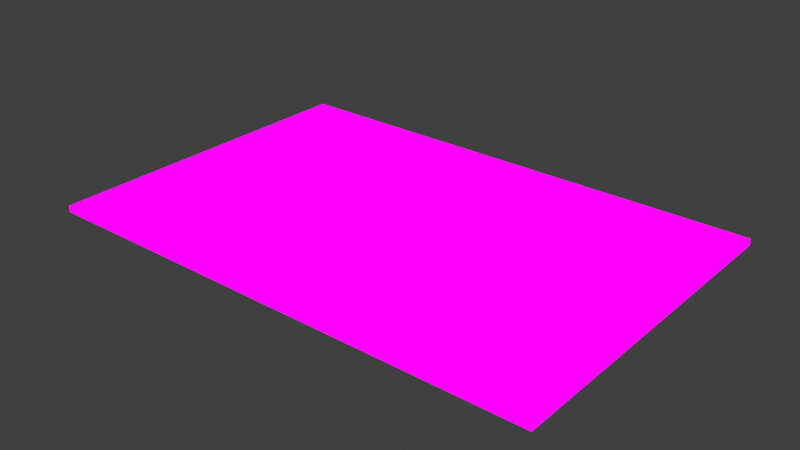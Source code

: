 # Source: newCarpetFlip.blend  (saved by Blender 3.2.14; exported with 4.5.12 LTS)
import bpy
from mathutils import Matrix  # noqa: F401  (used for matrix-valued properties, if any)

bpy.ops.wm.read_factory_settings(use_empty=True)
scene = bpy.context.scene
scene.name = 'Scene'

# ---- collections
col_collection = bpy.data.collections.new('Collection'); scene.collection.children.link(col_collection)

# ---- images (referenced by path relative to the original .blend; pixels are not part of the script)
import os
ASSET_DIR = os.environ.get("B2B_ASSET_DIR", "")  # directory of the original .blend (textures are referenced by path, not embedded)
HERE = os.path.dirname(os.path.abspath(__file__))  # packed textures are extracted next to this script under _unpacked/

def load_image(name, relpath, width, height, colorspace="sRGB"):
    """Load a texture the original file referenced (path relative to the .blend, or extracted next to this script)."""
    p = next((c for c in (os.path.join(HERE, relpath), os.path.join(ASSET_DIR, relpath)) if relpath and os.path.exists(c)), "")
    if p:
        img = bpy.data.images.load(p, check_existing=True)
        img.name = name
    else:  # same state as the original file: an image datablock whose file is absent (Cycles renders it pink)
        img = bpy.data.images.new(name, width, height)
        img.source = "FILE"
        img.filepath = "//" + (relpath or name)
    img.colorspace_settings.name = colorspace
    return img
img_officetexture_png = load_image('OfficeTexture.png', 'OfficeTexture.png', 1024, 1024, 'sRGB')

# ---- materials (node trees are filled in below, after node groups)
mat_officetexture = bpy.data.materials.new('OfficeTexture')
mat_officetexture.use_transparent_shadow = False

# ---- material node trees
mat_officetexture.use_nodes = True; mat_officetexture.node_tree.nodes.clear()
_N = mat_officetexture.node_tree.nodes; _L = mat_officetexture.node_tree.links
n0 = _N.new('ShaderNodeOutputMaterial'); n0.name = 'Material Output'; n0.location = (400, 0)
n1 = _N.new('ShaderNodeLightPath'); n1.name = 'Light Path'; n1.location = (0, 250)
n2 = _N.new('ShaderNodeBsdfTransparent'); n2.name = 'Transparent BSDF'; n2.location = (-200, -100)
n3 = _N.new('ShaderNodeEmission'); n3.name = 'Emission'; n3.location = (-200, -200)
n4 = _N.new('ShaderNodeMixShader'); n4.name = 'Mix Shader'; n4.location = (200, 0)
n5 = _N.new('ShaderNodeMixShader'); n5.name = 'Mix Shader.001'; n5.location = (0, -100)
n6 = _N.new('ShaderNodeTexImage'); n6.name = 'Image Texture'; n6.location = (-500, 100)
n6.image = img_officetexture_png
n6.interpolation = 'Closest'
_L.new(n6.outputs[0], n3.inputs[0])
_L.new(n6.outputs[1], n5.inputs[0])
_L.new(n2.outputs[0], n5.inputs[1])
_L.new(n2.outputs[0], n4.inputs[1])
_L.new(n3.outputs[0], n5.inputs[2])
_L.new(n5.outputs[0], n4.inputs[2])
_L.new(n1.outputs[0], n4.inputs[0])
_L.new(n4.outputs[0], n0.inputs[0])
n0.is_active_output = True

# ---- world
world_world = bpy.data.worlds.new('World'); scene.world = world_world
world_world.use_nodes = True; world_world.node_tree.nodes.clear()
_N = world_world.node_tree.nodes; _L = world_world.node_tree.links
n0 = _N.new('ShaderNodeOutputWorld'); n0.name = 'World Output'; n0.location = (300, 300)
n1 = _N.new('ShaderNodeBackground'); n1.name = 'Background'; n1.location = (10, 300)
n1.inputs[0].default_value = (0.05088, 0.05088, 0.05088, 1.0)
_L.new(n1.outputs[0], n0.inputs[0])
n0.is_active_output = True
world_world.color = (0.05088, 0.05088, 0.05088)
world_world.use_sun_shadow = False
world_world.sun_shadow_jitter_overblur = 0.0

# ---- meshes
me_cube_001 = bpy.data.meshes.new('Cube.001')
me_cube_001.from_pydata([(-1.5, 0.0, -0.75), (-1.5, 0.0, -0.5), (-1.5, -0.03885, -0.5), (-1.5, -0.03885, -0.75), (0.25, 0.0, -1.0), (0.0, 0.0, -1.0), (0.0, -0.03885, -1.0), (0.25, -0.03885, -1.0), (-0.25, 0.0, 1.0), (0.0, 0.0, 1.0), (0.0, -0.03885, 1.0), (-0.25, -0.03885, 1.0), (0.5, 0.0, 1.0), (0.75, 0.0, 1.0), (0.75, -0.03885, 1.0), (0.5, -0.03885, 1.0), (-1.5, 0.0, -0.25), (-1.5, -0.03885, -0.25), (-1.25, 0.0, -1.0), (-1.5, 0.0, -1.0), (-1.5, -0.03885, -1.0), (-1.25, -0.03885, -1.0), (-0.25, 0.0, -1.0), (-0.5, 0.0, -1.0), (-0.5, -0.03885, -1.0), (-0.25, -0.03885, -1.0), (1.5, 0.0, 0.5), (1.5, 0.0, 0.25), (1.5, -0.03885, 0.25), (1.5, -0.03885, 0.5), (-0.5, 0.0, 1.0), (-0.5, -0.03885, 1.0), (1.0, 0.0, 1.0), (1.25, 0.0, 1.0), (1.25, -0.03885, 1.0), (1.0, -0.03885, 1.0), (0.75, 0.0, -1.0), (0.5, 0.0, -1.0), (0.5, -0.03885, -1.0), (0.75, -0.03885, -1.0), (-1.5, 0.0, 0.0), (-1.5, -0.03885, 0.0), (-1.5, 0.0, 1.0), (-1.25, 0.0, 1.0), (-1.25, -0.03885, 1.0), (-1.5, -0.03885, 1.0), (1.5, 0.0, 0.75), (1.5, -0.03885, 0.75), (1.5, 0.0, 1.0), (1.5, -0.03885, 1.0), (-1.0, 0.0, -1.0), (-1.0, -0.03885, -1.0), (0.25, 0.0, 1.0), (0.25, -0.03885, 1.0), (-1.5, 0.0, 0.25), (-1.5, -0.03885, 0.25), (1.5, 0.0, 0.0), (1.5, -0.03885, 0.0), (1.5, 0.0, -0.25), (1.5, 0.0, -0.5), (1.5, -0.03885, -0.5), (1.5, -0.03885, -0.25), (-1.5, 0.0, 0.5), (-1.5, -0.03885, 0.5), (-1.0, 0.0, 1.0), (-1.0, -0.03885, 1.0), (1.5, 0.0, -0.75), (1.5, -0.03885, -0.75), (1.5, 0.0, -1.0), (1.25, 0.0, -1.0), (1.25, -0.03885, -1.0), (1.5, -0.03885, -1.0), (-0.75, 0.0, -1.0), (-0.75, -0.03885, -1.0), (-1.5, 0.0, 0.75), (-1.5, -0.03885, 0.75), (1.0, 0.0, -1.0), (1.0, -0.03885, -1.0), (-0.75, 0.0, 1.0), (-0.75, -0.03885, 1.0), (-1.25, -0.03885, 0.75), (-1.0, -0.03885, 0.75), (-0.75, -0.03885, 0.75), (-0.5, -0.03885, 0.75), (-0.25, -0.03885, 0.75), (0.0, -0.03885, 0.75), (0.25, -0.03885, 0.75), (0.5, -0.03885, 0.75), (0.75, -0.03885, 0.75), (1.0, -0.03885, 0.75), (1.25, -0.03885, 0.75), (-1.25, -0.03885, 0.5), (-1.0, -0.03885, 0.5), (-0.75, -0.03885, 0.5), (-0.5, -0.03885, 0.5), (-0.25, -0.03885, 0.5), (0.0, -0.03885, 0.5), (0.25, -0.03885, 0.5), (0.5, -0.03885, 0.5), (0.75, -0.03885, 0.5), (1.0, -0.03885, 0.5), (1.25, -0.03885, 0.5), (-1.25, -0.03885, 0.25), (-1.0, -0.03885, 0.25), (-0.75, -0.03885, 0.25), (-0.5, -0.03885, 0.25), (-0.25, -0.03885, 0.25), (0.0, -0.03885, 0.25), (0.25, -0.03885, 0.25), (0.5, -0.03885, 0.25), (0.75, -0.03885, 0.25), (1.0, -0.03885, 0.25), (1.25, -0.03885, 0.25), (-1.25, -0.03885, 0.0), (-1.0, -0.03885, 0.0), (-0.75, -0.03885, 0.0), (-0.5, -0.03885, 0.0), (-0.25, -0.03885, 0.0), (0.0, -0.03885, 0.0), (0.25, -0.03885, 0.0), (0.5, -0.03885, 0.0), (0.75, -0.03885, 0.0), (1.0, -0.03885, 0.0), (1.25, -0.03885, 0.0), (-1.25, -0.03885, -0.25), (-1.0, -0.03885, -0.25), (-0.75, -0.03885, -0.25), (-0.5, -0.03885, -0.25), (-0.25, -0.03885, -0.25), (0.0, -0.03885, -0.25), (0.25, -0.03885, -0.25), (0.5, -0.03885, -0.25), (0.75, -0.03885, -0.25), (1.0, -0.03885, -0.25), (1.25, -0.03885, -0.25), (-1.25, -0.03885, -0.5), (-1.0, -0.03885, -0.5), (-0.75, -0.03885, -0.5), (-0.5, -0.03885, -0.5), (-0.25, -0.03885, -0.5), (0.0, -0.03885, -0.5), (0.25, -0.03885, -0.5), (0.5, -0.03885, -0.5), (0.75, -0.03885, -0.5), (1.0, -0.03885, -0.5), (1.25, -0.03885, -0.5), (-1.25, -0.03885, -0.75), (-1.0, -0.03885, -0.75), (-0.75, -0.03885, -0.75), (-0.5, -0.03885, -0.75), (-0.25, -0.03885, -0.75), (0.0, -0.03885, -0.75), (0.25, -0.03885, -0.75), (0.5, -0.03885, -0.75), (0.75, -0.03885, -0.75), (1.0, -0.03885, -0.75), (1.25, -0.03885, -0.75), (1.25, 0.0, -0.75), (1.0, 0.0, -0.75), (0.75, 0.0, -0.75), (0.5, 0.0, -0.75), (0.25, 0.0, -0.75), (0.0, 0.0, -0.75), (-0.25, 0.0, -0.75), (-0.5, 0.0, -0.75), (-0.75, 0.0, -0.75), (-1.0, 0.0, -0.75), (-1.25, 0.0, -0.75), (1.25, 0.0, -0.5), (1.0, 0.0, -0.5), (0.75, 0.0, -0.5), (0.5, 0.0, -0.5), (0.25, 0.0, -0.5), (0.0, 0.0, -0.5), (-0.25, 0.0, -0.5), (-0.5, 0.0, -0.5), (-0.75, 0.0, -0.5), (-1.0, 0.0, -0.5), (-1.25, 0.0, -0.5), (1.25, 0.0, -0.25), (1.0, 0.0, -0.25), (0.75, 0.0, -0.25), (0.5, 0.0, -0.25), (0.25, 0.0, -0.25), (0.0, 0.0, -0.25), (-0.25, 0.0, -0.25), (-0.5, 0.0, -0.25), (-0.75, 0.0, -0.25), (-1.0, 0.0, -0.25), (-1.25, 0.0, -0.25), (1.25, 0.0, 0.0), (1.0, 0.0, 0.0), (0.75, 0.0, 0.0), (0.5, 0.0, 0.0), (0.25, 0.0, 0.0), (0.0, 0.0, 0.0), (-0.25, 0.0, 0.0), (-0.5, 0.0, 0.0), (-0.75, 0.0, 0.0), (-1.0, 0.0, 0.0), (-1.25, 0.0, 0.0), (1.25, 0.0, 0.25), (1.0, 0.0, 0.25), (0.75, 0.0, 0.25), (0.5, 0.0, 0.25), (0.25, 0.0, 0.25), (0.0, 0.0, 0.25), (-0.25, 0.0, 0.25), (-0.5, 0.0, 0.25), (-0.75, 0.0, 0.25), (-1.0, 0.0, 0.25), (-1.25, 0.0, 0.25), (1.25, 0.0, 0.5), (1.0, 0.0, 0.5), (0.75, 0.0, 0.5), (0.5, 0.0, 0.5), (0.25, 0.0, 0.5), (0.0, 0.0, 0.5), (-0.25, 0.0, 0.5), (-0.5, 0.0, 0.5), (-0.75, 0.0, 0.5), (-1.0, 0.0, 0.5), (-1.25, 0.0, 0.5), (1.25, 0.0, 0.75), (1.0, 0.0, 0.75), (0.75, 0.0, 0.75), (0.5, 0.0, 0.75), (0.25, 0.0, 0.75), (0.0, 0.0, 0.75), (-0.25, 0.0, 0.75), (-0.5, 0.0, 0.75), (-0.75, 0.0, 0.75), (-1.0, 0.0, 0.75), (-1.25, 0.0, 0.75)], [], [(0, 3, 2, 1), (4, 7, 6, 5), (8, 11, 10, 9), (12, 15, 14, 13), (1, 2, 17, 16), (18, 21, 20, 19), (22, 25, 24, 23), (26, 29, 28, 27), (30, 31, 11, 8), (32, 35, 34, 33), (36, 39, 38, 37), (16, 17, 41, 40), (42, 45, 44, 43), (46, 47, 29, 26), (13, 14, 35, 32), (48, 49, 47, 46), (50, 51, 21, 18), (9, 10, 53, 52), (40, 41, 55, 54), (27, 28, 57, 56), (58, 61, 60, 59), (54, 55, 63, 62), (43, 44, 65, 64), (33, 34, 49, 48), (59, 60, 67, 66), (68, 71, 70, 69), (72, 73, 51, 50), (74, 75, 45, 42), (19, 20, 3, 0), (76, 77, 39, 36), (64, 65, 79, 78), (62, 63, 75, 74), (37, 38, 7, 4), (52, 53, 15, 12), (23, 24, 73, 72), (69, 70, 77, 76), (56, 57, 61, 58), (66, 67, 71, 68), (5, 6, 25, 22), (78, 79, 31, 30), (45, 44, 80, 75), (44, 65, 81, 80), (65, 79, 82, 81), (79, 31, 83, 82), (31, 11, 84, 83), (11, 10, 85, 84), (10, 53, 86, 85), (53, 15, 87, 86), (15, 14, 88, 87), (14, 35, 89, 88), (35, 34, 90, 89), (34, 49, 47, 90), (75, 80, 91, 63), (80, 81, 92, 91), (81, 82, 93, 92), (82, 83, 94, 93), (83, 84, 95, 94), (84, 85, 96, 95), (85, 86, 97, 96), (86, 87, 98, 97), (87, 88, 99, 98), (88, 89, 100, 99), (89, 90, 101, 100), (90, 47, 29, 101), (63, 91, 102, 55), (91, 92, 103, 102), (92, 93, 104, 103), (93, 94, 105, 104), (94, 95, 106, 105), (95, 96, 107, 106), (96, 97, 108, 107), (97, 98, 109, 108), (98, 99, 110, 109), (99, 100, 111, 110), (100, 101, 112, 111), (101, 29, 28, 112), (55, 102, 113, 41), (102, 103, 114, 113), (103, 104, 115, 114), (104, 105, 116, 115), (105, 106, 117, 116), (106, 107, 118, 117), (107, 108, 119, 118), (108, 109, 120, 119), (109, 110, 121, 120), (110, 111, 122, 121), (111, 112, 123, 122), (112, 28, 57, 123), (41, 113, 124, 17), (113, 114, 125, 124), (114, 115, 126, 125), (115, 116, 127, 126), (116, 117, 128, 127), (117, 118, 129, 128), (118, 119, 130, 129), (119, 120, 131, 130), (120, 121, 132, 131), (121, 122, 133, 132), (122, 123, 134, 133), (123, 57, 61, 134), (17, 124, 135, 2), (124, 125, 136, 135), (125, 126, 137, 136), (126, 127, 138, 137), (127, 128, 139, 138), (128, 129, 140, 139), (129, 130, 141, 140), (130, 131, 142, 141), (131, 132, 143, 142), (132, 133, 144, 143), (133, 134, 145, 144), (134, 61, 60, 145), (2, 135, 146, 3), (135, 136, 147, 146), (136, 137, 148, 147), (137, 138, 149, 148), (138, 139, 150, 149), (139, 140, 151, 150), (140, 141, 152, 151), (141, 142, 153, 152), (142, 143, 154, 153), (143, 144, 155, 154), (144, 145, 156, 155), (145, 60, 67, 156), (3, 146, 21, 20), (146, 147, 51, 21), (147, 148, 73, 51), (148, 149, 24, 73), (149, 150, 25, 24), (150, 151, 6, 25), (151, 152, 7, 6), (152, 153, 38, 7), (153, 154, 39, 38), (154, 155, 77, 39), (155, 156, 70, 77), (156, 67, 71, 70), (157, 66, 68, 69), (158, 157, 69, 76), (159, 158, 76, 36), (160, 159, 36, 37), (161, 160, 37, 4), (162, 161, 4, 5), (163, 162, 5, 22), (164, 163, 22, 23), (165, 164, 23, 72), (166, 165, 72, 50), (167, 166, 50, 18), (0, 167, 18, 19), (168, 59, 66, 157), (169, 168, 157, 158), (170, 169, 158, 159), (171, 170, 159, 160), (172, 171, 160, 161), (173, 172, 161, 162), (174, 173, 162, 163), (175, 174, 163, 164), (176, 175, 164, 165), (177, 176, 165, 166), (178, 177, 166, 167), (1, 178, 167, 0), (179, 58, 59, 168), (180, 179, 168, 169), (181, 180, 169, 170), (182, 181, 170, 171), (183, 182, 171, 172), (184, 183, 172, 173), (185, 184, 173, 174), (186, 185, 174, 175), (187, 186, 175, 176), (188, 187, 176, 177), (189, 188, 177, 178), (16, 189, 178, 1), (190, 56, 58, 179), (191, 190, 179, 180), (192, 191, 180, 181), (193, 192, 181, 182), (194, 193, 182, 183), (195, 194, 183, 184), (196, 195, 184, 185), (197, 196, 185, 186), (198, 197, 186, 187), (199, 198, 187, 188), (200, 199, 188, 189), (40, 200, 189, 16), (201, 27, 56, 190), (202, 201, 190, 191), (203, 202, 191, 192), (204, 203, 192, 193), (205, 204, 193, 194), (206, 205, 194, 195), (207, 206, 195, 196), (208, 207, 196, 197), (209, 208, 197, 198), (210, 209, 198, 199), (211, 210, 199, 200), (54, 211, 200, 40), (212, 26, 27, 201), (213, 212, 201, 202), (214, 213, 202, 203), (215, 214, 203, 204), (216, 215, 204, 205), (217, 216, 205, 206), (218, 217, 206, 207), (219, 218, 207, 208), (220, 219, 208, 209), (221, 220, 209, 210), (222, 221, 210, 211), (62, 222, 211, 54), (223, 46, 26, 212), (224, 223, 212, 213), (225, 224, 213, 214), (226, 225, 214, 215), (227, 226, 215, 216), (228, 227, 216, 217), (229, 228, 217, 218), (230, 229, 218, 219), (231, 230, 219, 220), (232, 231, 220, 221), (233, 232, 221, 222), (74, 233, 222, 62), (33, 48, 46, 223), (32, 33, 223, 224), (13, 32, 224, 225), (12, 13, 225, 226), (52, 12, 226, 227), (9, 52, 227, 228), (8, 9, 228, 229), (30, 8, 229, 230), (78, 30, 230, 231), (64, 78, 231, 232), (43, 64, 232, 233), (42, 43, 233, 74)])
me_cube_001.polygons.foreach_set('use_smooth', [True] * 232)
_k = set([(0, 1), (0, 19), (1, 16), (2, 3), (2, 17), (3, 20), (4, 5), (4, 37), (5, 22), (6, 7), (6, 25), (7, 38), (8, 9), (8, 30), (9, 52), (10, 11), (10, 53), (11, 31), (12, 13), (12, 52), (13, 32), (14, 15), (14, 35), (15, 53), (16, 40), (17, 41), (18, 19), (18, 50), (19, 20), (20, 21), (21, 51), (22, 23), (23, 72), (24, 25), (24, 73), (26, 27), (26, 46), (27, 56), (28, 29), (28, 57), (29, 47), (30, 78), (31, 79), (32, 33), (33, 48), (34, 35), (34, 49), (36, 37), (36, 76), (38, 39), (39, 77), (40, 54), (41, 55), (42, 43), (42, 45), (42, 74), (43, 64), (44, 45), (44, 65), (45, 75), (46, 48), (47, 49), (48, 49), (50, 72), (51, 73), (54, 62), (55, 63), (56, 58), (57, 61), (58, 59), (59, 66), (60, 61), (60, 67), (62, 74), (63, 75), (64, 78), (65, 79), (66, 68), (67, 71), (68, 69), (68, 71), (69, 76), (70, 71), (70, 77)])
me_cube_001.attributes.new('sharp_edge', 'BOOLEAN', 'EDGE').data.foreach_set('value', [ (min(e.vertices), max(e.vertices)) in _k for e in me_cube_001.edges])
_uv = me_cube_001.uv_layers.new(name='UVMap')
_uv.uv.foreach_set('vector', [0.2205, 0.373, 0.2205, 0.373, 0.2205, 0.373, 0.2205, 0.373, 0.2205, 0.373, 0.2205, 0.373, 0.2205, 0.373, 0.2205, 0.373, 0.2205, 0.373, 0.2205, 0.373, 0.2205, 0.373, 0.2205, 0.373, 0.2205, 0.373, 0.2205, 0.373, 0.2205, 0.373, 0.2205, 0.373, 0.2205, 0.373, 0.2205, 0.373, 0.2205, 0.373, 0.2205, 0.373, 0.2205, 0.373, 0.2205, 0.373, 0.2205, 0.373, 0.2205, 0.373, 0.2205, 0.373, 0.2205, 0.373, 0.2205, 0.373, 0.2205, 0.373, 0.2205, 0.373, 0.2205, 0.373, 0.2205, 0.373, 0.2205, 0.373, 0.2205, 0.373, 0.2205, 0.373, 0.2205, 0.373, 0.2205, 0.373, 0.2205, 0.373, 0.2205, 0.373, 0.2205, 0.373, 0.2205, 0.373, 0.2205, 0.373, 0.2205, 0.373, 0.2205, 0.373, 0.2205, 0.373, 0.2205, 0.373, 0.2205, 0.373, 0.2205, 0.373, 0.2205, 0.373, 0.2205, 0.373, 0.2205, 0.373, 0.2205, 0.373, 0.2205, 0.373, 0.2205, 0.373, 0.2205, 0.373, 0.2205, 0.373, 0.2205, 0.373, 0.2205, 0.373, 0.2205, 0.373, 0.2205, 0.373, 0.2205, 0.373, 0.2205, 0.373, 0.2205, 0.373, 0.2205, 0.373, 0.2205, 0.373, 0.2205, 0.373, 0.2205, 0.373, 0.2205, 0.373, 0.2205, 0.373, 0.2205, 0.373, 0.2205, 0.373, 0.2205, 0.373, 0.2205, 0.373, 0.2205, 0.373, 0.2205, 0.373, 0.2205, 0.373, 0.2205, 0.373, 0.2205, 0.373, 0.2205, 0.373, 0.2205, 0.373, 0.2205, 0.373, 0.2205, 0.373, 0.2205, 0.373, 0.2205, 0.373, 0.2205, 0.373, 0.2205, 0.373, 0.2205, 0.373, 0.2205, 0.373, 0.2205, 0.373, 0.2205, 0.373, 0.2205, 0.373, 0.2205, 0.373, 0.2205, 0.373, 0.2205, 0.373, 0.2205, 0.373, 0.2205, 0.373, 0.2205, 0.373, 0.2205, 0.373, 0.2205, 0.373, 0.2205, 0.373, 0.2205, 0.373, 0.2205, 0.373, 0.2205, 0.373, 0.2205, 0.373, 0.2205, 0.373, 0.2205, 0.373, 0.2205, 0.373, 0.2205, 0.373, 0.2205, 0.373, 0.2205, 0.373, 0.2205, 0.373, 0.2205, 0.373, 0.2205, 0.373, 0.2205, 0.373, 0.2205, 0.373, 0.2205, 0.373, 0.2205, 0.373, 0.2205, 0.373, 0.2205, 0.373, 0.2205, 0.373, 0.2205, 0.373, 0.2205, 0.373, 0.2205, 0.373, 0.2205, 0.373, 0.2205, 0.373, 0.2205, 0.373, 0.2205, 0.373, 0.2205, 0.373, 0.2205, 0.373, 0.2205, 0.373, 0.2205, 0.373, 0.2205, 0.373, 0.2205, 0.373, 0.2205, 0.373, 0.2205, 0.373, 0.2205, 0.373, 0.2205, 0.373, 0.2205, 0.373, 0.2205, 0.373, 0.2205, 0.373, 0.2205, 0.373, 0.2205, 0.373, 0.2205, 0.373, 0.2205, 0.373, 0.2205, 0.373, 0.2205, 0.373, 0.2205, 0.373, 0.2205, 0.373, 0.2205, 0.373, 0.2205, 0.373, 0.2205, 0.373, 0.2205, 0.373, 0.2205, 0.373, 0.2205, 0.373, 0.2205, 0.373, 0.2205, 0.373, 0.2205, 0.373, 0.2205, 0.373, 0.2205, 0.373, 0.2205, 0.373, 0.2205, 0.373, 0.2738, 0.1865, 0.2606, 0.1865, 0.2606, 0.2085, 0.2738, 0.2085, 0.2605, 0.1865, 0.2474, 0.1865, 0.2474, 0.2085, 0.2605, 0.2085, 0.2474, 0.1865, 0.2342, 0.1865, 0.2342, 0.2085, 0.2474, 0.2085, 0.2341, 0.1865, 0.2209, 0.1865, 0.2209, 0.2085, 0.2341, 0.2085, 0.2209, 0.1865, 0.2077, 0.1865, 0.2077, 0.2085, 0.2209, 0.2085, 0.2076, 0.1865, 0.1945, 0.1865, 0.1945, 0.2085, 0.2076, 0.2085, 0.1944, 0.1865, 0.1813, 0.1865, 0.1813, 0.2085, 0.1944, 0.2085, 0.1812, 0.1865, 0.168, 0.1865, 0.168, 0.2085, 0.1812, 0.2085, 0.1679, 0.1865, 0.1548, 0.1865, 0.1548, 0.2085, 0.1679, 0.2085, 0.1547, 0.1865, 0.1416, 0.1865, 0.1416, 0.2085, 0.1547, 0.2085, 0.1415, 0.1865, 0.1283, 0.1865, 0.1283, 0.2085, 0.1415, 0.2085, 0.1283, 0.1865, 0.1151, 0.1865, 0.1151, 0.2085, 0.1283, 0.2085, 0.2738, 0.2087, 0.2606, 0.2087, 0.2606, 0.2307, 0.2738, 0.2307, 0.2605, 0.2087, 0.2474, 0.2087, 0.2474, 0.2307, 0.2605, 0.2307, 0.2474, 0.2087, 0.2342, 0.2087, 0.2342, 0.2307, 0.2474, 0.2307, 0.2341, 0.2087, 0.2209, 0.2087, 0.2209, 0.2307, 0.2341, 0.2307, 0.2209, 0.2087, 0.2077, 0.2087, 0.2077, 0.2307, 0.2209, 0.2307, 0.2076, 0.2087, 0.1945, 0.2087, 0.1945, 0.2307, 0.2076, 0.2307, 0.1944, 0.2087, 0.1813, 0.2087, 0.1813, 0.2307, 0.1944, 0.2307, 0.1812, 0.2087, 0.168, 0.2087, 0.168, 0.2307, 0.1812, 0.2307, 0.1679, 0.2087, 0.1548, 0.2087, 0.1548, 0.2307, 0.1679, 0.2307, 0.1547, 0.2087, 0.1416, 0.2087, 0.1416, 0.2307, 0.1547, 0.2307, 0.1415, 0.2087, 0.1283, 0.2087, 0.1283, 0.2307, 0.1415, 0.2307, 0.1283, 0.2087, 0.1151, 0.2087, 0.1151, 0.2307, 0.1283, 0.2307, 0.2738, 0.2308, 0.2606, 0.2308, 0.2606, 0.2528, 0.2738, 0.2528, 0.2605, 0.2308, 0.2474, 0.2308, 0.2474, 0.2528, 0.2605, 0.2528, 0.2474, 0.2308, 0.2342, 0.2308, 0.2342, 0.2528, 0.2474, 0.2528, 0.2341, 0.2308, 0.2209, 0.2308, 0.2209, 0.2528, 0.2341, 0.2528, 0.2209, 0.2308, 0.2077, 0.2308, 0.2077, 0.2528, 0.2209, 0.2528, 0.2076, 0.2308, 0.1945, 0.2308, 0.1945, 0.2528, 0.2076, 0.2528, 0.1944, 0.2308, 0.1813, 0.2308, 0.1813, 0.2528, 0.1944, 0.2528, 0.1812, 0.2308, 0.168, 0.2308, 0.168, 0.2528, 0.1812, 0.2528, 0.1679, 0.2308, 0.1548, 0.2308, 0.1548, 0.2528, 0.1679, 0.2528, 0.1547, 0.2308, 0.1416, 0.2308, 0.1416, 0.2528, 0.1547, 0.2528, 0.1415, 0.2308, 0.1283, 0.2308, 0.1283, 0.2528, 0.1415, 0.2528, 0.1283, 0.2308, 0.1151, 0.2308, 0.1151, 0.2528, 0.1283, 0.2528, 0.2738, 0.2529, 0.2606, 0.2529, 0.2606, 0.2749, 0.2738, 0.2749, 0.2605, 0.2529, 0.2474, 0.2529, 0.2474, 0.2749, 0.2605, 0.2749, 0.2474, 0.2529, 0.2342, 0.2529, 0.2342, 0.2749, 0.2474, 0.2749, 0.2341, 0.2529, 0.2209, 0.2529, 0.2209, 0.2749, 0.2341, 0.2749, 0.2209, 0.2529, 0.2077, 0.2529, 0.2077, 0.2749, 0.2209, 0.2749, 0.2076, 0.2529, 0.1945, 0.2529, 0.1945, 0.2749, 0.2076, 0.2749, 0.1944, 0.2529, 0.1813, 0.2529, 0.1813, 0.2749, 0.1944, 0.2749, 0.1812, 0.2529, 0.168, 0.2529, 0.168, 0.2749, 0.1812, 0.2749, 0.1679, 0.2529, 0.1548, 0.2529, 0.1548, 0.2749, 0.1679, 0.2749, 0.1547, 0.2529, 0.1416, 0.2529, 0.1416, 0.2749, 0.1547, 0.2749, 0.1415, 0.2529, 0.1283, 0.2529, 0.1283, 0.2749, 0.1415, 0.2749, 0.1283, 0.2529, 0.1151, 0.2529, 0.1151, 0.2749, 0.1283, 0.2749, 0.2738, 0.2751, 0.2606, 0.2751, 0.2606, 0.297, 0.2738, 0.297, 0.2605, 0.2751, 0.2474, 0.2751, 0.2474, 0.297, 0.2605, 0.297, 0.2474, 0.2751, 0.2342, 0.2751, 0.2342, 0.297, 0.2474, 0.297, 0.2341, 0.2751, 0.2209, 0.2751, 0.2209, 0.297, 0.2341, 0.297, 0.2209, 0.2751, 0.2077, 0.2751, 0.2077, 0.297, 0.2209, 0.297, 0.2076, 0.2751, 0.1945, 0.2751, 0.1945, 0.297, 0.2076, 0.297, 0.1944, 0.2751, 0.1813, 0.2751, 0.1813, 0.297, 0.1944, 0.297, 0.1812, 0.2751, 0.168, 0.2751, 0.168, 0.297, 0.1812, 0.297, 0.1679, 0.2751, 0.1548, 0.2751, 0.1548, 0.297, 0.1679, 0.297, 0.1547, 0.2751, 0.1416, 0.2751, 0.1416, 0.297, 0.1547, 0.297, 0.1415, 0.2751, 0.1283, 0.2751, 0.1283, 0.297, 0.1415, 0.297, 0.1283, 0.2751, 0.1151, 0.2751, 0.1151, 0.297, 0.1283, 0.297, 0.2738, 0.2972, 0.2606, 0.2972, 0.2606, 0.3192, 0.2738, 0.3192, 0.2605, 0.2972, 0.2474, 0.2972, 0.2474, 0.3192, 0.2605, 0.3192, 0.2474, 0.2972, 0.2342, 0.2972, 0.2342, 0.3192, 0.2474, 0.3192, 0.2341, 0.2972, 0.2209, 0.2972, 0.2209, 0.3192, 0.2341, 0.3192, 0.2209, 0.2972, 0.2077, 0.2972, 0.2077, 0.3192, 0.2209, 0.3192, 0.2076, 0.2972, 0.1945, 0.2972, 0.1945, 0.3192, 0.2076, 0.3192, 0.1944, 0.2972, 0.1813, 0.2972, 0.1813, 0.3192, 0.1944, 0.3192, 0.1812, 0.2972, 0.168, 0.2972, 0.168, 0.3192, 0.1812, 0.3192, 0.1679, 0.2972, 0.1548, 0.2972, 0.1548, 0.3192, 0.1679, 0.3192, 0.1547, 0.2972, 0.1416, 0.2972, 0.1416, 0.3192, 0.1547, 0.3192, 0.1415, 0.2972, 0.1283, 0.2972, 0.1283, 0.3192, 0.1415, 0.3192, 0.1283, 0.2972, 0.1151, 0.2972, 0.1151, 0.3192, 0.1283, 0.3192, 0.2738, 0.3193, 0.2606, 0.3193, 0.2606, 0.3413, 0.2738, 0.3413, 0.2605, 0.3193, 0.2474, 0.3193, 0.2474, 0.3413, 0.2605, 0.3413, 0.2474, 0.3193, 0.2342, 0.3193, 0.2342, 0.3413, 0.2474, 0.3413, 0.2341, 0.3193, 0.2209, 0.3193, 0.2209, 0.3413, 0.2341, 0.3413, 0.2209, 0.3193, 0.2077, 0.3193, 0.2077, 0.3413, 0.2209, 0.3413, 0.2076, 0.3193, 0.1945, 0.3193, 0.1945, 0.3413, 0.2076, 0.3413, 0.1944, 0.3193, 0.1813, 0.3193, 0.1813, 0.3413, 0.1944, 0.3413, 0.1812, 0.3193, 0.168, 0.3193, 0.168, 0.3413, 0.1812, 0.3413, 0.1679, 0.3193, 0.1548, 0.3193, 0.1548, 0.3413, 0.1679, 0.3413, 0.1547, 0.3193, 0.1416, 0.3193, 0.1416, 0.3413, 0.1547, 0.3413, 0.1415, 0.3193, 0.1283, 0.3193, 0.1283, 0.3413, 0.1415, 0.3413, 0.1283, 0.3193, 0.1151, 0.3193, 0.1151, 0.3413, 0.1283, 0.3413, 0.2738, 0.3414, 0.2606, 0.3414, 0.2606, 0.3634, 0.2738, 0.3634, 0.2605, 0.3414, 0.2474, 0.3414, 0.2474, 0.3634, 0.2605, 0.3634, 0.2474, 0.3414, 0.2342, 0.3414, 0.2342, 0.3634, 0.2474, 0.3634, 0.2341, 0.3414, 0.2209, 0.3414, 0.2209, 0.3634, 0.2341, 0.3634, 0.2209, 0.3414, 0.2077, 0.3414, 0.2077, 0.3634, 0.2209, 0.3634, 0.2076, 0.3414, 0.1945, 0.3414, 0.1945, 0.3634, 0.2076, 0.3634, 0.1944, 0.3414, 0.1813, 0.3414, 0.1813, 0.3634, 0.1944, 0.3634, 0.1812, 0.3414, 0.168, 0.3414, 0.168, 0.3634, 0.1812, 0.3634, 0.1679, 0.3414, 0.1548, 0.3414, 0.1548, 0.3634, 0.1679, 0.3634, 0.1547, 0.3414, 0.1416, 0.3414, 0.1416, 0.3634, 0.1547, 0.3634, 0.1415, 0.3414, 0.1283, 0.3414, 0.1283, 0.3634, 0.1415, 0.3634, 0.1283, 0.3414, 0.1151, 0.3414, 0.1151, 0.3634, 0.1283, 0.3634, 0.1328, 0.3366, 0.1206, 0.3366, 0.1206, 0.3571, 0.1328, 0.3571, 0.1451, 0.3366, 0.1328, 0.3366, 0.1328, 0.3571, 0.1451, 0.3571, 0.1574, 0.3366, 0.1452, 0.3366, 0.1452, 0.3571, 0.1574, 0.3571, 0.1698, 0.3366, 0.1575, 0.3366, 0.1575, 0.3571, 0.1698, 0.3571, 0.1821, 0.3366, 0.1698, 0.3366, 0.1698, 0.3571, 0.1821, 0.3571, 0.1944, 0.3366, 0.1822, 0.3366, 0.1822, 0.3571, 0.1944, 0.3571, 0.2067, 0.3366, 0.1945, 0.3366, 0.1945, 0.3571, 0.2067, 0.3571, 0.219, 0.3366, 0.2068, 0.3366, 0.2068, 0.3571, 0.219, 0.3571, 0.2314, 0.3366, 0.2191, 0.3366, 0.2191, 0.3571, 0.2314, 0.3571, 0.2437, 0.3366, 0.2314, 0.3366, 0.2314, 0.3571, 0.2438, 0.3571, 0.256, 0.3366, 0.2437, 0.3366, 0.2438, 0.3571, 0.256, 0.3571, 0.2683, 0.3366, 0.2561, 0.3366, 0.2561, 0.3571, 0.2683, 0.3571, 0.1328, 0.3159, 0.1206, 0.3159, 0.1206, 0.3364, 0.1328, 0.3364, 0.1451, 0.3159, 0.1328, 0.3159, 0.1328, 0.3364, 0.1451, 0.3364, 0.1574, 0.3159, 0.1452, 0.3159, 0.1452, 0.3364, 0.1574, 0.3364, 0.1698, 0.3159, 0.1575, 0.3159, 0.1575, 0.3364, 0.1698, 0.3364, 0.1821, 0.3159, 0.1698, 0.3159, 0.1698, 0.3364, 0.1821, 0.3364, 0.1944, 0.3159, 0.1822, 0.3159, 0.1822, 0.3364, 0.1944, 0.3364, 0.2067, 0.3159, 0.1945, 0.3159, 0.1945, 0.3364, 0.2067, 0.3364, 0.219, 0.3159, 0.2068, 0.3159, 0.2068, 0.3364, 0.219, 0.3364, 0.2314, 0.3159, 0.2191, 0.3159, 0.2191, 0.3364, 0.2314, 0.3364, 0.2437, 0.3159, 0.2314, 0.3159, 0.2314, 0.3364, 0.2437, 0.3364, 0.256, 0.3159, 0.2437, 0.3159, 0.2437, 0.3364, 0.256, 0.3364, 0.2683, 0.3159, 0.2561, 0.3159, 0.2561, 0.3364, 0.2683, 0.3364, 0.1328, 0.2953, 0.1206, 0.2953, 0.1206, 0.3158, 0.1328, 0.3158, 0.1451, 0.2953, 0.1328, 0.2953, 0.1328, 0.3158, 0.1451, 0.3158, 0.1574, 0.2953, 0.1452, 0.2953, 0.1452, 0.3158, 0.1574, 0.3158, 0.1698, 0.2953, 0.1575, 0.2953, 0.1575, 0.3158, 0.1698, 0.3158, 0.1821, 0.2953, 0.1698, 0.2953, 0.1698, 0.3158, 0.1821, 0.3158, 0.1944, 0.2953, 0.1822, 0.2953, 0.1822, 0.3158, 0.1944, 0.3158, 0.2067, 0.2953, 0.1945, 0.2953, 0.1945, 0.3158, 0.2067, 0.3158, 0.219, 0.2953, 0.2068, 0.2953, 0.2068, 0.3158, 0.219, 0.3158, 0.2314, 0.2953, 0.2191, 0.2953, 0.2191, 0.3158, 0.2314, 0.3158, 0.2437, 0.2953, 0.2314, 0.2953, 0.2314, 0.3158, 0.2437, 0.3158, 0.256, 0.2953, 0.2437, 0.2953, 0.2437, 0.3158, 0.256, 0.3158, 0.2683, 0.2953, 0.2561, 0.2953, 0.2561, 0.3158, 0.2683, 0.3158, 0.1328, 0.2747, 0.1206, 0.2747, 0.1206, 0.2952, 0.1328, 0.2952, 0.1451, 0.2747, 0.1328, 0.2747, 0.1328, 0.2952, 0.1451, 0.2952, 0.1574, 0.2747, 0.1452, 0.2747, 0.1452, 0.2952, 0.1574, 0.2952, 0.1698, 0.2747, 0.1575, 0.2747, 0.1575, 0.2952, 0.1698, 0.2952, 0.1821, 0.2747, 0.1698, 0.2747, 0.1698, 0.2952, 0.1821, 0.2952, 0.1944, 0.2747, 0.1822, 0.2747, 0.1822, 0.2952, 0.1944, 0.2952, 0.2067, 0.2747, 0.1945, 0.2747, 0.1945, 0.2952, 0.2067, 0.2952, 0.219, 0.2747, 0.2068, 0.2747, 0.2068, 0.2952, 0.219, 0.2952, 0.2314, 0.2747, 0.2191, 0.2747, 0.2191, 0.2952, 0.2314, 0.2952, 0.2437, 0.2747, 0.2314, 0.2747, 0.2314, 0.2952, 0.2437, 0.2952, 0.256, 0.2747, 0.2437, 0.2747, 0.2437, 0.2952, 0.256, 0.2952, 0.2683, 0.2747, 0.2561, 0.2747, 0.2561, 0.2952, 0.2683, 0.2952, 0.1328, 0.254, 0.1206, 0.254, 0.1206, 0.2745, 0.1328, 0.2745, 0.1451, 0.254, 0.1328, 0.254, 0.1328, 0.2745, 0.1451, 0.2745, 0.1574, 0.254, 0.1452, 0.254, 0.1452, 0.2745, 0.1574, 0.2745, 0.1698, 0.254, 0.1575, 0.254, 0.1575, 0.2745, 0.1698, 0.2745, 0.1821, 0.254, 0.1698, 0.254, 0.1698, 0.2745, 0.1821, 0.2745, 0.1944, 0.254, 0.1822, 0.254, 0.1822, 0.2745, 0.1944, 0.2745, 0.2067, 0.254, 0.1945, 0.254, 0.1945, 0.2745, 0.2067, 0.2745, 0.219, 0.254, 0.2068, 0.254, 0.2068, 0.2745, 0.219, 0.2745, 0.2314, 0.254, 0.2191, 0.254, 0.2191, 0.2745, 0.2314, 0.2745, 0.2437, 0.254, 0.2314, 0.254, 0.2314, 0.2745, 0.2437, 0.2745, 0.256, 0.254, 0.2437, 0.254, 0.2437, 0.2745, 0.256, 0.2745, 0.2683, 0.254, 0.2561, 0.254, 0.2561, 0.2745, 0.2683, 0.2745, 0.1328, 0.2334, 0.1206, 0.2334, 0.1206, 0.2539, 0.1328, 0.2539, 0.1451, 0.2334, 0.1328, 0.2334, 0.1328, 0.2539, 0.1451, 0.2539, 0.1574, 0.2334, 0.1452, 0.2334, 0.1452, 0.2539, 0.1574, 0.2539, 0.1698, 0.2334, 0.1575, 0.2334, 0.1575, 0.2539, 0.1698, 0.2539, 0.1821, 0.2334, 0.1698, 0.2334, 0.1698, 0.2539, 0.1821, 0.2539, 0.1944, 0.2334, 0.1822, 0.2334, 0.1822, 0.2539, 0.1944, 0.2539, 0.2067, 0.2334, 0.1945, 0.2334, 0.1945, 0.2539, 0.2067, 0.2539, 0.219, 0.2334, 0.2068, 0.2334, 0.2068, 0.2539, 0.219, 0.2539, 0.2314, 0.2334, 0.2191, 0.2334, 0.2191, 0.2539, 0.2314, 0.2539, 0.2437, 0.2334, 0.2314, 0.2334, 0.2314, 0.2539, 0.2437, 0.2539, 0.256, 0.2334, 0.2437, 0.2334, 0.2437, 0.2539, 0.256, 0.2539, 0.2683, 0.2334, 0.2561, 0.2334, 0.2561, 0.2539, 0.2683, 0.2539, 0.1328, 0.2128, 0.1206, 0.2128, 0.1206, 0.2333, 0.1328, 0.2333, 0.1451, 0.2128, 0.1328, 0.2128, 0.1328, 0.2333, 0.1451, 0.2333, 0.1574, 0.2128, 0.1452, 0.2128, 0.1452, 0.2333, 0.1574, 0.2333, 0.1698, 0.2128, 0.1575, 0.2128, 0.1575, 0.2333, 0.1698, 0.2333, 0.1821, 0.2128, 0.1698, 0.2128, 0.1698, 0.2333, 0.1821, 0.2333, 0.1944, 0.2128, 0.1822, 0.2128, 0.1822, 0.2333, 0.1944, 0.2333, 0.2067, 0.2128, 0.1945, 0.2128, 0.1945, 0.2333, 0.2067, 0.2333, 0.219, 0.2128, 0.2068, 0.2128, 0.2068, 0.2333, 0.219, 0.2333, 0.2314, 0.2128, 0.2191, 0.2128, 0.2191, 0.2333, 0.2314, 0.2333, 0.2437, 0.2128, 0.2314, 0.2128, 0.2314, 0.2333, 0.2437, 0.2333, 0.256, 0.2128, 0.2437, 0.2128, 0.2437, 0.2333, 0.256, 0.2333, 0.2683, 0.2128, 0.2561, 0.2128, 0.2561, 0.2333, 0.2683, 0.2333, 0.1329, 0.1922, 0.1206, 0.1922, 0.1206, 0.2127, 0.1328, 0.2127, 0.1451, 0.1922, 0.1329, 0.1922, 0.1328, 0.2127, 0.1451, 0.2127, 0.1574, 0.1922, 0.1452, 0.1922, 0.1452, 0.2127, 0.1574, 0.2127, 0.1698, 0.1922, 0.1575, 0.1922, 0.1575, 0.2127, 0.1698, 0.2127, 0.1821, 0.1922, 0.1698, 0.1922, 0.1698, 0.2127, 0.1821, 0.2127, 0.1944, 0.1922, 0.1822, 0.1922, 0.1822, 0.2127, 0.1944, 0.2127, 0.2067, 0.1922, 0.1945, 0.1922, 0.1945, 0.2127, 0.2067, 0.2127, 0.219, 0.1922, 0.2068, 0.1922, 0.2068, 0.2127, 0.219, 0.2127, 0.2314, 0.1922, 0.2191, 0.1922, 0.2191, 0.2127, 0.2314, 0.2127, 0.2438, 0.1922, 0.2314, 0.1922, 0.2314, 0.2127, 0.2437, 0.2127, 0.256, 0.1922, 0.2438, 0.1922, 0.2437, 0.2127, 0.256, 0.2127, 0.2683, 0.1922, 0.2561, 0.1922, 0.2561, 0.2127, 0.2683, 0.2127])
me_cube_001.materials.append(mat_officetexture)
me_cube_001.update()
me_cube_001.normals_split_custom_set([tuple(v) for v in zip(*[iter([-1.0, 0.0, 0.0, -1.0, 0.0, 0.0, -1.0, 0.0, 0.0, -1.0, 0.0, 0.0, 0.0, 0.0, -1.0, 0.0, 0.0, -1.0, 0.0, 0.0, -1.0, 0.0, 0.0, -1.0, 0.0, 0.0, 1.0, 0.0, 0.0, 1.0, 0.0, 0.0, 1.0, 0.0, 0.0, 1.0, 0.0, 0.0, 1.0, 0.0, 0.0, 1.0, 0.0, 0.0, 1.0, 0.0, 0.0, 1.0, -1.0, 0.0, 0.0, -1.0, 0.0, 0.0, -1.0, 0.0, 0.0, -1.0, 0.0, 0.0, 0.0, 0.0, -1.0, 0.0, 0.0, -1.0, 0.0, 0.0, -1.0, 0.0, 0.0, -1.0, 0.0, 0.0, -1.0, 0.0, 0.0, -1.0, 0.0, 0.0, -1.0, 0.0, 0.0, -1.0, 1.0, 0.0, 0.0, 1.0, 0.0, 0.0, 1.0, 0.0, 0.0, 1.0, 0.0, 0.0, 0.0, 0.0, 1.0, 0.0, 0.0, 1.0, 0.0, 0.0, 1.0, 0.0, 0.0, 1.0, 0.0, 0.0, 1.0, 0.0, 0.0, 1.0, 0.0, 0.0, 1.0, 0.0, 0.0, 1.0, 0.0, 0.0, -1.0, 0.0, 0.0, -1.0, 0.0, 0.0, -1.0, 0.0, 0.0, -1.0, -1.0, 0.0, 0.0, -1.0, 0.0, 0.0, -1.0, 0.0, 0.0, -1.0, 0.0, 0.0, 0.0, 0.0, 1.0, 0.0, 0.0, 1.0, 0.0, 0.0, 1.0, 0.0, 0.0, 1.0, 1.0, 0.0, 0.0, 1.0, 0.0, 0.0, 1.0, 0.0, 0.0, 1.0, 0.0, 0.0, 0.0, 0.0, 1.0, 0.0, 0.0, 1.0, 0.0, 0.0, 1.0, 0.0, 0.0, 1.0, 1.0, 0.0, 0.0, 1.0, 0.0, 0.0, 1.0, 0.0, 0.0, 1.0, 0.0, 0.0, 0.0, 0.0, -1.0, 0.0, 0.0, -1.0, 0.0, 0.0, -1.0, 0.0, 0.0, -1.0, 0.0, 0.0, 1.0, 0.0, 0.0, 1.0, 0.0, 0.0, 1.0, 0.0, 0.0, 1.0, -1.0, 0.0, 0.0, -1.0, 0.0, 0.0, -1.0, 0.0, 0.0, -1.0, 0.0, 0.0, 1.0, 0.0, 0.0, 1.0, 0.0, 0.0, 1.0, 0.0, 0.0, 1.0, 0.0, 0.0, 1.0, 0.0, 0.0, 1.0, 0.0, 0.0, 1.0, 0.0, 0.0, 1.0, 0.0, 0.0, -1.0, 0.0, 0.0, -1.0, 0.0, 0.0, -1.0, 0.0, 0.0, -1.0, 0.0, 0.0, 0.0, 0.0, 1.0, 0.0, 0.0, 1.0, 0.0, 0.0, 1.0, 0.0, 0.0, 1.0, 0.0, 0.0, 1.0, 0.0, 0.0, 1.0, 0.0, 0.0, 1.0, 0.0, 0.0, 1.0, 1.0, 0.0, 0.0, 1.0, 0.0, 0.0, 1.0, 0.0, 0.0, 1.0, 0.0, 0.0, 0.0, 0.0, -1.0, 0.0, 0.0, -1.0, 0.0, 0.0, -1.0, 0.0, 0.0, -1.0, 0.0, 0.0, -1.0, 0.0, 0.0, -1.0, 0.0, 0.0, -1.0, 0.0, 0.0, -1.0, -1.0, 0.0, 0.0, -1.0, 0.0, 0.0, -1.0, 0.0, 0.0, -1.0, 0.0, 0.0, -1.0, 0.0, 0.0, -1.0, 0.0, 0.0, -1.0, 0.0, 0.0, -1.0, 0.0, 0.0, 0.0, 0.0, -1.0, 0.0, 0.0, -1.0, 0.0, 0.0, -1.0, 0.0, 0.0, -1.0, 0.0, 0.0, 1.0, 0.0, 0.0, 1.0, 0.0, 0.0, 1.0, 0.0, 0.0, 1.0, -1.0, 0.0, 0.0, -1.0, 0.0, 0.0, -1.0, 0.0, 0.0, -1.0, 0.0, 0.0, 0.0, 0.0, -1.0, 0.0, 0.0, -1.0, 0.0, 0.0, -1.0, 0.0, 0.0, -1.0, 0.0, 0.0, 1.0, 0.0, 0.0, 1.0, 0.0, 0.0, 1.0, 0.0, 0.0, 1.0, 0.0, 0.0, -1.0, 0.0, 0.0, -1.0, 0.0, 0.0, -1.0, 0.0, 0.0, -1.0, 0.0, 0.0, -1.0, 0.0, 0.0, -1.0, 0.0, 0.0, -1.0, 0.0, 0.0, -1.0, 1.0, 0.0, 0.0, 1.0, 0.0, 0.0, 1.0, 0.0, 0.0, 1.0, 0.0, 0.0, 1.0, 0.0, 0.0, 1.0, 0.0, 0.0, 1.0, 0.0, 0.0, 1.0, 0.0, 0.0, 0.0, 0.0, -1.0, 0.0, 0.0, -1.0, 0.0, 0.0, -1.0, 0.0, 0.0, -1.0, 0.0, 0.0, 1.0, 0.0, 0.0, 1.0, 0.0, 0.0, 1.0, 0.0, 0.0, 1.0, 0.0, 1.0, 0.0, 0.0, 1.0, 0.0, 0.0, 1.0, 0.0, 0.0, 1.0, 0.0, 0.0, 1.0, 0.0, 0.0, 1.0, 0.0, 0.0, 1.0, 0.0, 0.0, 1.0, 0.0, 0.0, 1.0, 0.0, 0.0, 1.0, 0.0, 0.0, 1.0, 0.0, 0.0, 1.0, 0.0, 0.0, 1.0, 0.0, 0.0, 1.0, 0.0, 0.0, 1.0, 0.0, 0.0, 1.0, 0.0, 0.0, 1.0, 0.0, 0.0, 1.0, 0.0, 0.0, 1.0, 0.0, 0.0, 1.0, 0.0, 0.0, 1.0, 0.0, 0.0, 1.0, 0.0, 0.0, 1.0, 0.0, 0.0, 1.0, 0.0, 0.0, 1.0, 0.0, 0.0, 1.0, 0.0, 0.0, 1.0, 0.0, 0.0, 1.0, 0.0, 0.0, 1.0, 0.0, 0.0, 1.0, 0.0, 0.0, 1.0, 0.0, 0.0, 1.0, 0.0, 0.0, 1.0, 0.0, 0.0, 1.0, 0.0, 0.0, 1.0, 0.0, 0.0, 1.0, 0.0, 0.0, 1.0, 0.0, 0.0, 1.0, 0.0, 0.0, 1.0, 0.0, 0.0, 1.0, 0.0, 0.0, 1.0, 0.0, 0.0, 1.0, 0.0, 0.0, 1.0, 0.0, 0.0, 1.0, 0.0, 0.0, 1.0, 0.0, 0.0, 1.0, 0.0, 0.0, 1.0, 0.0, 0.0, 1.0, 0.0, 0.0, 1.0, 0.0, 0.0, 1.0, 0.0, 0.0, 1.0, 0.0, 0.0, 1.0, 0.0, 0.0, 1.0, 0.0, 0.0, 1.0, 0.0, 0.0, 1.0, 0.0, 0.0, 1.0, 0.0, 0.0, 1.0, 0.0, 0.0, 1.0, 0.0, 0.0, 1.0, 0.0, 0.0, 1.0, 0.0, 0.0, 1.0, 0.0, 0.0, 1.0, 0.0, 0.0, 1.0, 0.0, 0.0, 1.0, 0.0, 0.0, 1.0, 0.0, 0.0, 1.0, 0.0, 0.0, 1.0, 0.0, 0.0, 1.0, 0.0, 0.0, 1.0, 0.0, 0.0, 1.0, 0.0, 0.0, 1.0, 0.0, 0.0, 1.0, 0.0, 0.0, 1.0, 0.0, 0.0, 1.0, 0.0, 0.0, 1.0, 0.0, 0.0, 1.0, 0.0, 0.0, 1.0, 0.0, 0.0, 1.0, 0.0, 0.0, 1.0, 0.0, 0.0, 1.0, 0.0, 0.0, 1.0, 0.0, 0.0, 1.0, 0.0, 0.0, 1.0, 0.0, 0.0, 1.0, 0.0, 0.0, 1.0, 0.0, 0.0, 1.0, 0.0, 0.0, 1.0, 0.0, 0.0, 1.0, 0.0, 0.0, 1.0, 0.0, 0.0, 1.0, 0.0, 0.0, 1.0, 0.0, 0.0, 1.0, 0.0, 0.0, 1.0, 0.0, 0.0, 1.0, 0.0, 0.0, 1.0, 0.0, 0.0, 1.0, 0.0, 0.0, 1.0, 0.0, 0.0, 1.0, 0.0, 0.0, 1.0, 0.0, 0.0, 1.0, 0.0, 0.0, 1.0, 0.0, 0.0, 1.0, 0.0, 0.0, 1.0, 0.0, 0.0, 1.0, 0.0, 0.0, 1.0, 0.0, 0.0, 1.0, 0.0, 0.0, 1.0, 0.0, 0.0, 1.0, 0.0, 0.0, 1.0, 0.0, 0.0, 1.0, 0.0, 0.0, 1.0, 0.0, 0.0, 1.0, 0.0, 0.0, 1.0, 0.0, 0.0, 1.0, 0.0, 0.0, 1.0, 0.0, 0.0, 1.0, 0.0, 0.0, 1.0, 0.0, 0.0, 1.0, 0.0, 0.0, 1.0, 0.0, 0.0, 1.0, 0.0, 0.0, 1.0, 0.0, 0.0, 1.0, 0.0, 0.0, 1.0, 0.0, 0.0, 1.0, 0.0, 0.0, 1.0, 0.0, 0.0, 1.0, 0.0, 0.0, 1.0, 0.0, 0.0, 1.0, 0.0, 0.0, 1.0, 0.0, 0.0, 1.0, 0.0, 0.0, 1.0, 0.0, 0.0, 1.0, 0.0, 0.0, 1.0, 0.0, 0.0, 1.0, 0.0, 0.0, 1.0, 0.0, 0.0, 1.0, 0.0, 0.0, 1.0, 0.0, 0.0, 1.0, 0.0, 0.0, 1.0, 0.0, 0.0, 1.0, 0.0, 0.0, 1.0, 0.0, 0.0, 1.0, 0.0, 0.0, 1.0, 0.0, 0.0, 1.0, 0.0, 0.0, 1.0, 0.0, 0.0, 1.0, 0.0, 0.0, 1.0, 0.0, 0.0, 1.0, 0.0, 0.0, 1.0, 0.0, 0.0, 1.0, 0.0, 0.0, 1.0, 0.0, 0.0, 1.0, 0.0, 0.0, 1.0, 0.0, 0.0, 1.0, 0.0, 0.0, 1.0, 0.0, 0.0, 1.0, 0.0, 0.0, 1.0, 0.0, 0.0, 1.0, 0.0, 0.0, 1.0, 0.0, 0.0, 1.0, 0.0, 0.0, 1.0, 0.0, 0.0, 1.0, 0.0, 0.0, 1.0, 0.0, 0.0, 1.0, 0.0, 0.0, 1.0, 0.0, 0.0, 1.0, 0.0, 0.0, 1.0, 0.0, 0.0, 1.0, 0.0, 0.0, 1.0, 0.0, 0.0, 1.0, 0.0, 0.0, 1.0, 0.0, 0.0, 1.0, 0.0, 0.0, 1.0, 0.0, 0.0, 1.0, 0.0, 0.0, 1.0, 0.0, 0.0, 1.0, 0.0, 0.0, 1.0, 0.0, 0.0, 1.0, 0.0, 0.0, 1.0, 0.0, 0.0, 1.0, 0.0, 0.0, 1.0, 0.0, 0.0, 1.0, 0.0, 0.0, 1.0, 0.0, 0.0, 1.0, 0.0, 0.0, 1.0, 0.0, 0.0, 1.0, 0.0, 0.0, 1.0, 0.0, 0.0, 1.0, 0.0, 0.0, 1.0, 0.0, 0.0, 1.0, 0.0, 0.0, 1.0, 0.0, 0.0, 1.0, 0.0, 0.0, 1.0, 0.0, 0.0, 1.0, 0.0, 0.0, 1.0, 0.0, 0.0, 1.0, 0.0, 0.0, 1.0, 0.0, 0.0, 1.0, 0.0, 0.0, 1.0, 0.0, 0.0, 1.0, 0.0, 0.0, 1.0, 0.0, 0.0, 1.0, 0.0, 0.0, 1.0, 0.0, 0.0, 1.0, 0.0, 0.0, 1.0, 0.0, 0.0, 1.0, 0.0, 0.0, 1.0, 0.0, 0.0, 1.0, 0.0, 0.0, 1.0, 0.0, 0.0, 1.0, 0.0, 0.0, 1.0, 0.0, 0.0, 1.0, 0.0, 0.0, 1.0, 0.0, 0.0, 1.0, 0.0, 0.0, 1.0, 0.0, 0.0, 1.0, 0.0, 0.0, 1.0, 0.0, 0.0, 1.0, 0.0, 0.0, 1.0, 0.0, 0.0, 1.0, 0.0, 0.0, 1.0, 0.0, 0.0, 1.0, 0.0, 0.0, 1.0, 0.0, 0.0, 1.0, 0.0, 0.0, 1.0, 0.0, 0.0, 1.0, 0.0, 0.0, 1.0, 0.0, 0.0, 1.0, 0.0, 0.0, 1.0, 0.0, 0.0, 1.0, 0.0, 0.0, 1.0, 0.0, 0.0, 1.0, 0.0, 0.0, 1.0, 0.0, 0.0, 1.0, 0.0, 0.0, 1.0, 0.0, 0.0, 1.0, 0.0, 0.0, 1.0, 0.0, 0.0, 1.0, 0.0, 0.0, 1.0, 0.0, 0.0, 1.0, 0.0, 0.0, 1.0, 0.0, 0.0, 1.0, 0.0, 0.0, 1.0, 0.0, 0.0, 1.0, 0.0, 0.0, 1.0, 0.0, 0.0, 1.0, 0.0, 0.0, 1.0, 0.0, 0.0, 1.0, 0.0, 0.0, 1.0, 0.0, 0.0, 1.0, 0.0, 0.0, 1.0, 0.0, 0.0, 1.0, 0.0, 0.0, 1.0, 0.0, 0.0, 1.0, 0.0, 0.0, 1.0, 0.0, 0.0, 1.0, 0.0, 0.0, 1.0, 0.0, 0.0, 1.0, 0.0, 0.0, 1.0, 0.0, 0.0, 1.0, 0.0, 0.0, 1.0, 0.0, 0.0, 1.0, 0.0, 0.0, 1.0, 0.0, 0.0, 1.0, 0.0, 0.0, 1.0, 0.0, 0.0, 1.0, 0.0, 0.0, 1.0, 0.0, 0.0, 1.0, 0.0, 0.0, 1.0, 0.0, 0.0, 1.0, 0.0, 0.0, 1.0, 0.0, 0.0, 1.0, 0.0, 0.0, 1.0, 0.0, 0.0, 1.0, 0.0, 0.0, 1.0, 0.0, 0.0, 1.0, 0.0, 0.0, 1.0, 0.0, 0.0, 1.0, 0.0, 0.0, 1.0, 0.0, 0.0, 1.0, 0.0, 0.0, 1.0, 0.0, 0.0, 1.0, 0.0, 0.0, 1.0, 0.0, 0.0, 1.0, 0.0, 0.0, 1.0, 0.0, 0.0, 1.0, 0.0, 0.0, 1.0, 0.0, 0.0, 1.0, 0.0, 0.0, 1.0, 0.0, 0.0, 1.0, 0.0, 0.0, 1.0, 0.0, 0.0, 1.0, 0.0, 0.0, 1.0, 0.0, 0.0, 1.0, 0.0, 0.0, 1.0, 0.0, 0.0, 1.0, 0.0, 0.0, 1.0, 0.0, 0.0, 1.0, 0.0, 0.0, 1.0, 0.0, 0.0, 1.0, 0.0, 0.0, 1.0, 0.0, 0.0, 1.0, 0.0, 0.0, 1.0, 0.0, 0.0, 1.0, 0.0, 0.0, 1.0, 0.0, 0.0, 1.0, 0.0, 0.0, 1.0, 0.0, 0.0, 1.0, 0.0, 0.0, 1.0, 0.0, 0.0, 1.0, 0.0, 0.0, 1.0, 0.0, 0.0, 1.0, 0.0, 0.0, 1.0, 0.0, 0.0, 1.0, 0.0, 0.0, 1.0, 0.0, 0.0, 1.0, 0.0, 0.0, 1.0, 0.0, 0.0, 1.0, 0.0, 0.0, 1.0, 0.0, 0.0, 1.0, 0.0, 0.0, 1.0, 0.0, 0.0, 1.0, 0.0, 0.0, 1.0, 0.0, 0.0, 1.0, 0.0, 0.0, 1.0, 0.0, 0.0, 1.0, 0.0, 0.0, 1.0, 0.0, 0.0, 1.0, 0.0, 0.0, 1.0, 0.0, 0.0, 1.0, 0.0, 0.0, 1.0, 0.0, 0.0, 1.0, 0.0, 0.0, 1.0, 0.0, 0.0, 1.0, 0.0, 0.0, 1.0, 0.0, 0.0, 1.0, 0.0, 0.0, 1.0, 0.0, 0.0, 1.0, 0.0, 0.0, 1.0, 0.0, 0.0, 1.0, 0.0, 0.0, 1.0, 0.0, 0.0, 1.0, 0.0, 0.0, 1.0, 0.0, 0.0, 1.0, 0.0, 0.0, 1.0, 0.0, 0.0, 1.0, 0.0, 0.0, 1.0, 0.0, 0.0, 1.0, 0.0, 0.0, 1.0, 0.0, 0.0, 1.0, 0.0, 0.0, 1.0, 0.0, 0.0, 1.0, 0.0, 0.0, 1.0, 0.0, 0.0, 1.0, 0.0, 0.0, 1.0, 0.0, 0.0, 1.0, 0.0, 0.0, 1.0, 0.0, 0.0, 1.0, 0.0, 0.0, 1.0, 0.0, 0.0, 1.0, 0.0, 0.0, 1.0, 0.0, 0.0, 1.0, 0.0, 0.0, 1.0, 0.0, 0.0, 1.0, 0.0, 0.0, 1.0, 0.0, 0.0, 1.0, 0.0, 0.0, 1.0, 0.0, 0.0, 1.0, 0.0, 0.0, 1.0, 0.0, 0.0, 1.0, 0.0, 0.0, 1.0, 0.0, 0.0, 1.0, 0.0, 0.0, 1.0, 0.0, 0.0, 1.0, 0.0, 0.0, 1.0, 0.0, 0.0, 1.0, 0.0, 0.0, 1.0, 0.0, 0.0, 1.0, 0.0, 0.0, 1.0, 0.0, 0.0, 1.0, 0.0, 0.0, 1.0, 0.0, 0.0, 1.0, 0.0, 0.0, 1.0, 0.0, 0.0, 1.0, 0.0, 0.0, 1.0, 0.0, 0.0, 1.0, 0.0, 0.0, 1.0, 0.0, 0.0, 1.0, 0.0, 0.0, 1.0, 0.0, 0.0, 1.0, 0.0, 0.0, 1.0, 0.0, 0.0, 1.0, 0.0, 0.0, 1.0, 0.0, 0.0, 1.0, 0.0, 0.0, 1.0, 0.0, 0.0, 1.0, 0.0, 0.0, 1.0, 0.0, 0.0, 1.0, 0.0, 0.0, 1.0, 0.0, 0.0, 1.0, 0.0, 0.0, 1.0, 0.0, 0.0, 1.0, 0.0, 0.0, 1.0, 0.0, 0.0, 1.0, 0.0, 0.0, 1.0, 0.0, 0.0, 1.0, 0.0, 0.0, 1.0, 0.0, 0.0, 1.0, 0.0, 0.0, 1.0, 0.0, 0.0, 1.0, 0.0, 0.0, 1.0, 0.0, 0.0, 1.0, 0.0, 0.0, 1.0, 0.0, 0.0, 1.0, 0.0, 0.0, 1.0, 0.0, 0.0, 1.0, 0.0, 0.0, 1.0, 0.0, 0.0, 1.0, 0.0, 0.0, 1.0, 0.0, 0.0, 1.0, 0.0, 0.0, 1.0, 0.0, 0.0, 1.0, 0.0, 0.0, 1.0, 0.0, 0.0, 1.0, 0.0, 0.0, 1.0, 0.0, 0.0, 1.0, 0.0, 0.0, 1.0, 0.0, 0.0, 1.0, 0.0, 0.0, 1.0, 0.0, 0.0, 1.0, 0.0, 0.0, 1.0, 0.0, 0.0, 1.0, 0.0, 0.0, 1.0, 0.0, 0.0, 1.0, 0.0, 0.0, 1.0, 0.0, 0.0, 1.0, 0.0, 0.0, 1.0, 0.0, 0.0, 1.0, 0.0, 0.0, 1.0, 0.0, 0.0, 1.0, 0.0, 0.0, 1.0, 0.0, 0.0, 1.0, 0.0, 0.0, 1.0, 0.0, 0.0, 1.0, 0.0, 0.0, 1.0, 0.0, 0.0, 1.0, 0.0, 0.0, 1.0, 0.0, 0.0, 1.0, 0.0, 0.0, 1.0, 0.0, 0.0, 1.0, 0.0, 0.0, 1.0, 0.0, 0.0, 1.0, 0.0, 0.0, 1.0, 0.0, 0.0, 1.0, 0.0, 0.0, 1.0, 0.0, 0.0, 1.0, 0.0, 0.0, 1.0, 0.0, 0.0, 1.0, 0.0, 0.0, 1.0, 0.0, 0.0, 1.0, 0.0, 0.0, 1.0, 0.0, 0.0, 1.0, 0.0, 0.0, 1.0, 0.0, 0.0, 1.0, 0.0, 0.0, 1.0, 0.0, 0.0, 1.0, 0.0, 0.0, 1.0, 0.0, 0.0, 1.0, 0.0, 0.0, 1.0, 0.0, 0.0, 1.0, 0.0, 0.0, 1.0, 0.0, 0.0, 1.0, 0.0, 0.0, 1.0, 0.0, 0.0, 1.0, 0.0, 0.0, 1.0, 0.0, 0.0, 1.0, 0.0, 0.0, 1.0, 0.0, 0.0, 1.0, 0.0, 0.0, 1.0, 0.0, 0.0, 1.0, 0.0, 0.0, 1.0, 0.0, 0.0, 1.0, 0.0, 0.0, 1.0, 0.0, 0.0, 1.0, 0.0, 0.0, 1.0, 0.0, 0.0, 1.0, 0.0, 0.0, 1.0, 0.0, 0.0, 1.0, 0.0, 0.0, 1.0, 0.0, 0.0, 1.0, 0.0, 0.0, 1.0, 0.0, 0.0, 1.0, 0.0, 0.0, 1.0, 0.0, 0.0, 1.0, 0.0, 0.0, 1.0, 0.0, 0.0, 1.0, 0.0, 0.0, 1.0, 0.0, 0.0, 1.0, 0.0, 0.0, 1.0, 0.0, 0.0, 1.0, 0.0, 0.0, 1.0, 0.0, 0.0, 1.0, 0.0, 0.0, 1.0, 0.0, 0.0, 1.0, 0.0, 0.0, 1.0, 0.0, 0.0, 1.0, 0.0, 0.0, 1.0, 0.0, 0.0, 1.0, 0.0, 0.0, 1.0, 0.0, 0.0, 1.0, 0.0, 0.0, 1.0, 0.0, 0.0, 1.0, 0.0, 0.0, 1.0, 0.0, 0.0, 1.0, 0.0, 0.0, 1.0, 0.0, 0.0, 1.0, 0.0, 0.0, 1.0, 0.0, 0.0, 1.0, 0.0, 0.0, 1.0, 0.0, 0.0, 1.0, 0.0, 0.0, 1.0, 0.0, 0.0, 1.0, 0.0, 0.0, 1.0, 0.0, 0.0, 1.0, 0.0, 0.0, 1.0, 0.0, 0.0, 1.0, 0.0, 0.0, 1.0, 0.0, 0.0, 1.0, 0.0, 0.0, 1.0, 0.0, 0.0, 1.0, 0.0, 0.0, 1.0, 0.0, 0.0, 1.0, 0.0, 0.0, 1.0, 0.0, 0.0, 1.0, 0.0, 0.0, 1.0, 0.0, 0.0, 1.0, 0.0, 0.0, 1.0, 0.0, 0.0, 1.0, 0.0, 0.0, 1.0, 0.0, 0.0, 1.0, 0.0, 0.0, 1.0, 0.0, 0.0, 1.0, 0.0, 0.0, 1.0, 0.0, 0.0, 1.0, 0.0, 0.0, 1.0, 0.0, 0.0, 1.0, 0.0, 0.0, 1.0, 0.0, 0.0, 1.0, 0.0, 0.0, 1.0, 0.0, 0.0, 1.0, 0.0, 0.0, 1.0, 0.0, 0.0, 1.0, 0.0, 0.0, 1.0, 0.0, 0.0, 1.0, 0.0, 0.0, 1.0, 0.0, 0.0, 1.0, 0.0, 0.0, 1.0, 0.0, 0.0, 1.0, 0.0, 0.0, 1.0, 0.0, 0.0, 1.0, 0.0, 0.0, 1.0, 0.0, 0.0, 1.0, 0.0, 0.0, 1.0, 0.0, 0.0, 1.0, 0.0, 0.0, 1.0, 0.0, 0.0, 1.0, 0.0, 0.0, 1.0, 0.0, 0.0, 1.0, 0.0, 0.0, 1.0, 0.0, 0.0, 1.0, 0.0, 0.0, 1.0, 0.0, 0.0, 1.0, 0.0, 0.0, 1.0, 0.0, 0.0, 1.0, 0.0, 0.0, 1.0, 0.0, 0.0, 1.0, 0.0, 0.0, 1.0, 0.0, 0.0, 1.0, 0.0, 0.0, 1.0, 0.0, 0.0, 1.0, 0.0, 0.0, 1.0, 0.0, 0.0, 1.0, 0.0, 0.0, 1.0, 0.0, 0.0, 1.0, 0.0, 0.0, 1.0, 0.0, 0.0, 1.0, 0.0, 0.0, 1.0, 0.0, 0.0, 1.0, 0.0, 0.0, 1.0, 0.0, 0.0, 1.0, 0.0, 0.0, 1.0, 0.0, 0.0, 1.0, 0.0, 0.0, 1.0, 0.0, 0.0, 1.0, 0.0, 0.0, 1.0, 0.0, 0.0, 1.0, 0.0, 0.0, 1.0, 0.0, 0.0, 1.0, 0.0, 0.0, 1.0, 0.0, 0.0, 1.0, 0.0, 0.0, 1.0, 0.0, 0.0, 1.0, 0.0, 0.0, 1.0, 0.0, 0.0, 1.0, 0.0, 0.0, 1.0, 0.0, 0.0, 1.0, 0.0, 0.0, 1.0, 0.0, 0.0, 1.0, 0.0, 0.0, 1.0, 0.0, 0.0, 1.0, 0.0, 0.0, 1.0, 0.0, 0.0, 1.0, 0.0, 0.0, 1.0, 0.0, 0.0, 1.0, 0.0, 0.0, 1.0, 0.0, 0.0, 1.0, 0.0, 0.0, 1.0, 0.0, 0.0, 1.0, 0.0, 0.0, 1.0, 0.0, 0.0, 1.0, 0.0, 0.0, 1.0, 0.0, 0.0, 1.0, 0.0, 0.0, 1.0, 0.0, 0.0, 1.0, 0.0, 0.0, 1.0, 0.0, 0.0, 1.0, 0.0, 0.0, 1.0, 0.0, 0.0, 1.0, 0.0, 0.0, 1.0, 0.0, 0.0, 1.0, 0.0, 0.0, 1.0, 0.0, 0.0, 1.0, 0.0, 0.0, 1.0, 0.0, 0.0, 1.0, 0.0, 0.0, 1.0, 0.0, 0.0, 1.0, 0.0, 0.0, 1.0, 0.0, 0.0, 1.0, 0.0, 0.0, 1.0, 0.0, 0.0, 1.0, 0.0, 0.0, 1.0, 0.0, 0.0, 1.0, 0.0, 0.0, 1.0, 0.0, 0.0, 1.0, 0.0, 0.0, 1.0, 0.0, 0.0, 1.0, 0.0, 0.0, 1.0, 0.0, 0.0, 1.0, 0.0, 0.0, 1.0, 0.0, 0.0, 1.0, 0.0, 0.0, 1.0, 0.0, 0.0, 1.0, 0.0, 0.0, 1.0, 0.0, 0.0, 1.0, 0.0, 0.0, 1.0, 0.0, 0.0, 1.0, 0.0, 0.0, 1.0, 0.0, 0.0, 1.0, 0.0, 0.0, 1.0, 0.0, 0.0, 1.0, 0.0, 0.0, 1.0, 0.0, 0.0, 1.0, 0.0, 0.0, 1.0, 0.0, 0.0, 1.0, 0.0, 0.0, 1.0, 0.0, 0.0, 1.0, 0.0, 0.0, 1.0, 0.0, 0.0, 1.0, 0.0, 0.0, 1.0, 0.0, 0.0, 1.0, 0.0, 0.0, 1.0, 0.0, 0.0, 1.0, 0.0, 0.0, 1.0, 0.0, 0.0, 1.0, 0.0, 0.0, 1.0, 0.0, 0.0, 1.0, 0.0, 0.0, 1.0, 0.0, 0.0, 1.0, 0.0, 0.0, 1.0, 0.0, 0.0, 1.0, 0.0, 0.0, 1.0, 0.0, 0.0, 1.0, 0.0, 0.0, 1.0, 0.0, 0.0, 1.0, 0.0, 0.0, 1.0, 0.0, 0.0, 1.0, 0.0, 0.0, 1.0, 0.0, 0.0, 1.0, 0.0, 0.0, 1.0, 0.0, 0.0, 1.0, 0.0, 0.0, 1.0, 0.0, 0.0, 1.0, 0.0, 0.0, 1.0, 0.0, 0.0, 1.0, 0.0, 0.0, 1.0, 0.0, 0.0, 1.0, 0.0, 0.0, 1.0, 0.0, 0.0, 1.0, 0.0, 0.0, 1.0, 0.0, 0.0, 1.0, 0.0, 0.0, 1.0, 0.0, 0.0, 1.0, 0.0, 0.0, 1.0, 0.0, 0.0, 1.0, 0.0, 0.0, 1.0, 0.0, 0.0, 1.0, 0.0, 0.0, 1.0, 0.0, 0.0, 1.0, 0.0, 0.0, 1.0, 0.0, 0.0, 1.0, 0.0, 0.0, 1.0, 0.0, 0.0, 1.0, 0.0, 0.0, 1.0, 0.0, 0.0, 1.0, 0.0, 0.0, 1.0, 0.0, 0.0, 1.0, 0.0, 0.0, 1.0, 0.0, 0.0, 1.0, 0.0, 0.0, 1.0, 0.0, 0.0, 1.0, 0.0, 0.0, 1.0, 0.0, 0.0, 1.0, 0.0, 0.0, 1.0, 0.0, 0.0, 1.0, 0.0, 0.0, 1.0, 0.0, 0.0, 1.0, 0.0, 0.0, 1.0, 0.0, 0.0, 1.0, 0.0, 0.0, 1.0, 0.0, 0.0, 1.0, 0.0, 0.0, 1.0, 0.0, 0.0, 1.0, 0.0, 0.0, 1.0, 0.0, 0.0, 1.0, 0.0, 0.0, 1.0, 0.0, 0.0, 1.0, 0.0, 0.0, 1.0, 0.0, 0.0, 1.0, 0.0, 0.0, 1.0, 0.0, 0.0, 1.0, 0.0, 0.0, 1.0, 0.0, 0.0, 1.0, 0.0, 0.0, 1.0, 0.0, 0.0, 1.0, 0.0, 0.0, 1.0, 0.0, 0.0, 1.0, 0.0, 0.0, 1.0, 0.0, 0.0, 1.0, 0.0, 0.0, 1.0, 0.0, 0.0, 1.0, 0.0, 0.0, 1.0, 0.0, 0.0, 1.0, 0.0, 0.0, 1.0, 0.0, 0.0, 1.0, 0.0, 0.0, 1.0, 0.0, 0.0, 1.0, 0.0, 0.0, 1.0, 0.0, 0.0, 1.0, 0.0, 0.0, 1.0, 0.0, 0.0, 1.0, 0.0, 0.0, 1.0, 0.0, 0.0, 1.0, 0.0, 0.0, 1.0, 0.0, 0.0, 1.0, 0.0, 0.0, 1.0, 0.0, 0.0, 1.0, 0.0, 0.0, 1.0, 0.0, 0.0, 1.0, 0.0])] * 3)])

# ---- objects
ob_cube_001 = bpy.data.objects.new('Cube.001', me_cube_001)

# ---- transforms, parenting, visibility, modifiers, constraints
ob_cube_001.location = (0.0, 0.0, 0.0)
ob_cube_001.rotation_euler = (1.571, -0.0, 0.0)

# ---- collection membership
col_collection.objects.link(ob_cube_001)

# ---- scene / render settings (as saved in the file)
scene.frame_start = 1; scene.frame_end = 250; scene.frame_set(1)
scene.render.engine = 'BLENDER_EEVEE_NEXT'
scene.cycles.sampling_pattern = 'TABULATED_SOBOL'
scene.cycles.use_light_tree = False
scene.eevee.taa_samples = 1
scene.eevee.use_taa_reprojection = False
scene.view_settings.view_transform = 'Standard'
bpy.context.view_layer.update()

# ---- added for rendering (the .blend has no active camera): camera
cam_auto = bpy.data.cameras.new('AutoCamera')
cam_auto.lens = 50.0
cam_auto.sensor_width = 36.0
cam_auto.clip_end = 1000.0
ob_auto_camera = bpy.data.objects.new('AutoCamera', cam_auto)
scene.collection.objects.link(ob_auto_camera)
ob_auto_camera.location = (3.33614, -4.00337, 2.64949)
ob_auto_camera.rotation_euler = (1.09748, -7.21219e-08, 0.694738)
scene.camera = ob_auto_camera
bpy.context.view_layer.update()
